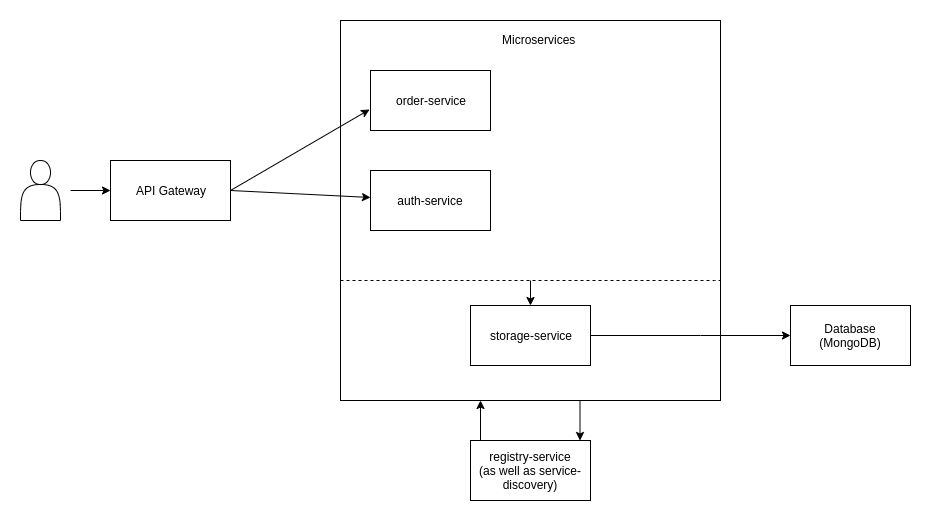

The diagram above was exported from draw.io. Its source (the exported page's mxGraphModel, read from the mxfile embedded in the PNG):
<mxGraphModel dx="1341" dy="564" grid="1" gridSize="10" guides="1" tooltips="1" connect="1" arrows="1" fold="1" page="1" pageScale="1" pageWidth="583" pageHeight="827" math="0" shadow="0">
  <root>
    <mxCell id="0" />
    <mxCell id="1" parent="0" />
    <mxCell id="wQpBmd9qXPfFx4yAU05S-1" value="" style="whiteSpace=wrap;html=1;aspect=fixed;" vertex="1" parent="1">
      <mxGeometry x="340" y="140" width="380" height="380" as="geometry" />
    </mxCell>
    <mxCell id="wQpBmd9qXPfFx4yAU05S-2" value="" style="shape=actor;whiteSpace=wrap;html=1;" vertex="1" parent="1">
      <mxGeometry x="20" y="280" width="40" height="60" as="geometry" />
    </mxCell>
    <mxCell id="wQpBmd9qXPfFx4yAU05S-4" style="edgeStyle=orthogonalEdgeStyle;rounded=0;orthogonalLoop=1;jettySize=auto;html=1;exitX=0.5;exitY=1;exitDx=0;exitDy=0;" edge="1" parent="1" source="wQpBmd9qXPfFx4yAU05S-1" target="wQpBmd9qXPfFx4yAU05S-1">
      <mxGeometry relative="1" as="geometry" />
    </mxCell>
    <mxCell id="wQpBmd9qXPfFx4yAU05S-5" value="API Gateway" style="rounded=0;whiteSpace=wrap;html=1;" vertex="1" parent="1">
      <mxGeometry x="110" y="280" width="120" height="60" as="geometry" />
    </mxCell>
    <mxCell id="wQpBmd9qXPfFx4yAU05S-6" value="registry-service&lt;br&gt;(as well as service-discovery)" style="rounded=0;whiteSpace=wrap;html=1;" vertex="1" parent="1">
      <mxGeometry x="470" y="560" width="120" height="60" as="geometry" />
    </mxCell>
    <mxCell id="wQpBmd9qXPfFx4yAU05S-7" value="order-service" style="rounded=0;whiteSpace=wrap;html=1;" vertex="1" parent="1">
      <mxGeometry x="370" y="190" width="120" height="60" as="geometry" />
    </mxCell>
    <mxCell id="wQpBmd9qXPfFx4yAU05S-8" value="auth-service" style="rounded=0;whiteSpace=wrap;html=1;" vertex="1" parent="1">
      <mxGeometry x="370" y="290" width="120" height="60" as="geometry" />
    </mxCell>
    <mxCell id="wQpBmd9qXPfFx4yAU05S-36" style="edgeStyle=orthogonalEdgeStyle;rounded=0;orthogonalLoop=1;jettySize=auto;html=1;exitX=1;exitY=0.5;exitDx=0;exitDy=0;" edge="1" parent="1" source="wQpBmd9qXPfFx4yAU05S-9" target="wQpBmd9qXPfFx4yAU05S-16">
      <mxGeometry relative="1" as="geometry">
        <Array as="points">
          <mxPoint x="700" y="455" />
          <mxPoint x="700" y="455" />
        </Array>
      </mxGeometry>
    </mxCell>
    <mxCell id="wQpBmd9qXPfFx4yAU05S-9" value="storage-service" style="rounded=0;whiteSpace=wrap;html=1;" vertex="1" parent="1">
      <mxGeometry x="470" y="425" width="120" height="60" as="geometry" />
    </mxCell>
    <mxCell id="wQpBmd9qXPfFx4yAU05S-10" value="" style="endArrow=classic;html=1;entryX=-0.008;entryY=0.65;entryDx=0;entryDy=0;entryPerimeter=0;" edge="1" parent="1" target="wQpBmd9qXPfFx4yAU05S-7">
      <mxGeometry width="50" height="50" relative="1" as="geometry">
        <mxPoint x="230" y="310" as="sourcePoint" />
        <mxPoint x="280" y="260" as="targetPoint" />
      </mxGeometry>
    </mxCell>
    <mxCell id="wQpBmd9qXPfFx4yAU05S-14" value="" style="endArrow=classic;html=1;exitX=1;exitY=0.5;exitDx=0;exitDy=0;" edge="1" parent="1" source="wQpBmd9qXPfFx4yAU05S-5" target="wQpBmd9qXPfFx4yAU05S-8">
      <mxGeometry width="50" height="50" relative="1" as="geometry">
        <mxPoint x="230" y="330" as="sourcePoint" />
        <mxPoint x="275" y="350" as="targetPoint" />
      </mxGeometry>
    </mxCell>
    <mxCell id="wQpBmd9qXPfFx4yAU05S-15" value="" style="endArrow=classic;html=1;" edge="1" parent="1">
      <mxGeometry width="50" height="50" relative="1" as="geometry">
        <mxPoint x="70" y="310" as="sourcePoint" />
        <mxPoint x="110" y="310" as="targetPoint" />
      </mxGeometry>
    </mxCell>
    <mxCell id="wQpBmd9qXPfFx4yAU05S-16" value="Database&lt;br&gt;(MongoDB)" style="rounded=0;whiteSpace=wrap;html=1;" vertex="1" parent="1">
      <mxGeometry x="790" y="425" width="120" height="60" as="geometry" />
    </mxCell>
    <mxCell id="wQpBmd9qXPfFx4yAU05S-26" value="Microservices" style="text;html=1;resizable=0;points=[];autosize=1;align=left;verticalAlign=top;spacingTop=-4;" vertex="1" parent="1">
      <mxGeometry x="500" y="150" width="90" height="20" as="geometry" />
    </mxCell>
    <mxCell id="wQpBmd9qXPfFx4yAU05S-41" value="" style="endArrow=classic;html=1;" edge="1" parent="1">
      <mxGeometry width="50" height="50" relative="1" as="geometry">
        <mxPoint x="480" y="560" as="sourcePoint" />
        <mxPoint x="480" y="520" as="targetPoint" />
      </mxGeometry>
    </mxCell>
    <mxCell id="wQpBmd9qXPfFx4yAU05S-43" value="" style="endArrow=classic;html=1;" edge="1" parent="1">
      <mxGeometry width="50" height="50" relative="1" as="geometry">
        <mxPoint x="579.5" y="520" as="sourcePoint" />
        <mxPoint x="579.5" y="560" as="targetPoint" />
      </mxGeometry>
    </mxCell>
    <mxCell id="wQpBmd9qXPfFx4yAU05S-48" value="" style="endArrow=none;dashed=1;html=1;" edge="1" parent="1" target="wQpBmd9qXPfFx4yAU05S-1">
      <mxGeometry width="50" height="50" relative="1" as="geometry">
        <mxPoint x="340" y="400" as="sourcePoint" />
        <mxPoint x="390" y="350" as="targetPoint" />
        <Array as="points">
          <mxPoint x="720" y="400" />
        </Array>
      </mxGeometry>
    </mxCell>
    <mxCell id="wQpBmd9qXPfFx4yAU05S-49" value="" style="endArrow=classic;html=1;" edge="1" parent="1" target="wQpBmd9qXPfFx4yAU05S-9">
      <mxGeometry width="50" height="50" relative="1" as="geometry">
        <mxPoint x="530" y="400" as="sourcePoint" />
        <mxPoint x="590" y="320" as="targetPoint" />
      </mxGeometry>
    </mxCell>
  </root>
</mxGraphModel>